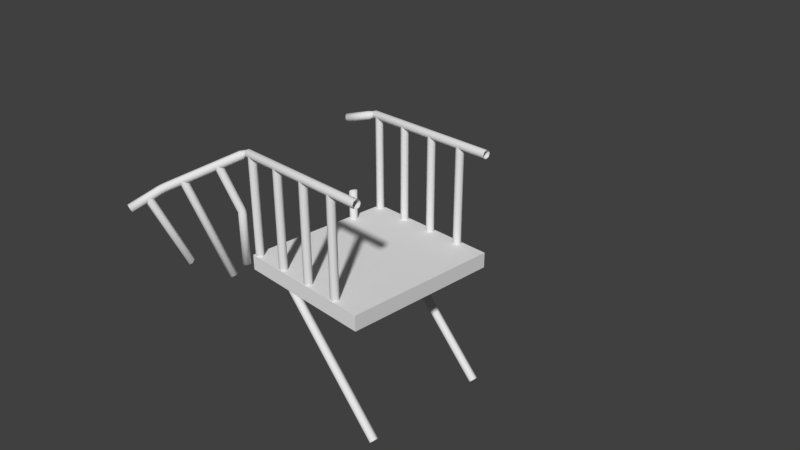 # Source: BrokenSmallBalcony.blend  (saved by Blender 2.78.0; exported with 4.5.12 LTS)
import bpy
from mathutils import Matrix  # noqa: F401  (used for matrix-valued properties, if any)

bpy.ops.wm.read_factory_settings(use_empty=True)
scene = bpy.context.scene
scene.name = 'Scene'

# ---- collections
col_collection_1 = bpy.data.collections.new('Collection 1'); scene.collection.children.link(col_collection_1)

# ---- materials (node trees are filled in below, after node groups)
mat_material = bpy.data.materials.new('Material')
mat_material.alpha_threshold = 0.0
mat_material.use_transparent_shadow = False
mat_material.roughness = 0.5
mat_material.line_color = (0.0, 0.0, 0.0, 1.0)

# ---- material node trees

# ---- world
world_world = bpy.data.worlds.new('World'); scene.world = world_world
world_world.color = (0.05088, 0.05088, 0.05088)
world_world.use_sun_shadow = False
world_world.sun_shadow_jitter_overblur = 0.0
world_world.cycles.sampling_method = 'MANUAL'

# ---- cameras
cam_camera = bpy.data.cameras.new('Camera')
cam_camera.clip_end = 100.0
cam_camera.lens = 35.0
cam_camera.sensor_width = 32.0
cam_camera.sensor_height = 18.0
cam_camera.ortho_scale = 7.314
cam_camera.dof.focus_distance = 0.0
cam_camera.dof.aperture_fstop = 128.0

# ---- meshes
me_cube = bpy.data.meshes.new('Cube')
me_cube.from_pydata([(1.0, 1.1, -0.2135), (1.0, -1.1, -0.2135), (-1.0, -1.1, -0.2135), (-1.0, 1.1, -0.2135), (1.0, 1.1, 0.0), (1.0, -1.1, 0.0), (-1.0, -1.1, 0.0), (-1.0, 1.1, 0.0), (1.071, 0.8434, -1.866), (-0.643, 0.8434, -0.1517), (1.041, 0.8612, -1.896), (-0.6732, 0.8612, -0.182), (1.028, 0.9039, -1.909), (-0.6858, 0.9039, -0.1945), (1.041, 0.9467, -1.896), (-0.6732, 0.9467, -0.182), (1.071, 0.9644, -1.866), (-0.643, 0.9644, -0.1517), (1.101, 0.9467, -1.836), (-0.6128, 0.9467, -0.1215), (1.114, 0.9039, -1.823), (-0.6002, 0.9039, -0.1089), (1.101, 0.8612, -1.836), (-0.6128, 0.8612, -0.1215), (1.071, -0.9721, -1.866), (-0.643, -0.9721, -0.1517), (1.041, -0.9544, -1.896), (-0.6732, -0.9544, -0.182), (1.028, -0.9117, -1.909), (-0.6858, -0.9117, -0.1945), (1.041, -0.8689, -1.896), (-0.6732, -0.8689, -0.182), (1.071, -0.8512, -1.866), (-0.643, -0.8512, -0.1517), (1.101, -0.8689, -1.836), (-0.6128, -0.8689, -0.1215), (1.114, -0.9117, -1.823), (-0.6002, -0.9117, -0.1089), (1.101, -0.9544, -1.836), (-0.6128, -0.9544, -0.1215), (0.067, 1.096, -0.008257), (0.067, 1.096, 1.375), (0.1069, 1.08, -0.008257), (0.1069, 1.08, 1.375), (0.1234, 1.04, -0.008257), (0.1234, 1.04, 1.375), (0.1069, 1.0, -0.008257), (0.1069, 1.0, 1.375), (0.067, 0.9836, -0.008257), (0.067, 0.9836, 1.375), (0.02714, 1.0, -0.008257), (0.02714, 1.0, 1.375), (0.01063, 1.04, -0.008257), (0.01063, 1.04, 1.375), (0.02714, 1.08, -0.008257), (0.02714, 1.08, 1.375), (0.567, 1.096, -0.008257), (0.567, 1.096, 1.375), (0.6069, 1.08, -0.008257), (0.6069, 1.08, 1.375), (0.6234, 1.04, -0.008257), (0.6234, 1.04, 1.375), (0.6069, 1.0, -0.008257), (0.6069, 1.0, 1.375), (0.567, 0.9836, -0.008257), (0.567, 0.9836, 1.375), (0.5271, 1.0, -0.008257), (0.5271, 1.0, 1.375), (0.5106, 1.04, -0.008257), (0.5106, 1.04, 1.375), (0.5271, 1.08, -0.008257), (0.5271, 1.08, 1.375), (-0.433, 1.096, -0.008257), (-0.433, 1.096, 1.375), (-0.3931, 1.08, -0.008257), (-0.3931, 1.08, 1.375), (-0.3766, 1.04, -0.008257), (-0.3766, 1.04, 1.375), (-0.3931, 1.0, -0.008257), (-0.3931, 1.0, 1.375), (-0.433, 0.9836, -0.008257), (-0.433, 0.9836, 1.375), (-0.4729, 1.0, -0.008257), (-0.4729, 1.0, 1.375), (-0.4894, 1.04, -0.008257), (-0.4894, 1.04, 1.375), (-0.4729, 1.08, -0.008257), (-0.4729, 1.08, 1.375), (-0.933, 1.096, -0.008257), (-0.933, 1.096, 1.375), (-0.8931, 1.08, -0.008257), (-0.8931, 1.08, 1.375), (-0.8766, 1.04, -0.008257), (-0.8766, 1.04, 1.375), (-0.8931, 1.0, -0.008257), (-0.8931, 1.0, 1.375), (-0.933, 0.9836, -0.008257), (-0.933, 0.9836, 1.375), (-0.9729, 1.0, -0.008257), (-0.9729, 1.0, 1.375), (-0.9894, 1.04, -0.008257), (-0.9894, 1.04, 1.375), (-0.9729, 1.08, -0.008257), (-0.9729, 1.08, 1.375), (0.067, -0.9837, -0.008257), (0.067, -0.9837, 1.375), (0.1069, -1.0, -0.008257), (0.1069, -1.0, 1.375), (0.1234, -1.04, -0.008257), (0.1234, -1.04, 1.375), (0.1069, -1.08, -0.008257), (0.1069, -1.08, 1.375), (0.067, -1.096, -0.008257), (0.067, -1.096, 1.375), (0.02714, -1.08, -0.008257), (0.02714, -1.08, 1.375), (0.01063, -1.04, -0.008257), (0.01063, -1.04, 1.375), (0.02714, -1.0, -0.008257), (0.02714, -1.0, 1.375), (0.567, -0.9837, -0.008257), (0.567, -0.9837, 1.375), (0.6069, -1.0, -0.008257), (0.6069, -1.0, 1.375), (0.6234, -1.04, -0.008257), (0.6234, -1.04, 1.375), (0.6069, -1.08, -0.008257), (0.6069, -1.08, 1.375), (0.567, -1.096, -0.008257), (0.567, -1.096, 1.375), (0.5271, -1.08, -0.008257), (0.5271, -1.08, 1.375), (0.5106, -1.04, -0.008257), (0.5106, -1.04, 1.375), (0.5271, -1.0, -0.008257), (0.5271, -1.0, 1.375), (-0.433, -0.9837, -0.008257), (-0.433, -0.9837, 1.375), (-0.3931, -1.0, -0.008257), (-0.3931, -1.0, 1.375), (-0.3766, -1.04, -0.008257), (-0.3766, -1.04, 1.375), (-0.3931, -1.08, -0.008257), (-0.3931, -1.08, 1.375), (-0.433, -1.096, -0.008257), (-0.433, -1.096, 1.375), (-0.4729, -1.08, -0.008257), (-0.4729, -1.08, 1.375), (-0.4894, -1.04, -0.008257), (-0.4894, -1.04, 1.375), (-0.4729, -1.0, -0.008257), (-0.4729, -1.0, 1.375), (-0.933, -0.9837, -0.008257), (-0.933, -0.9837, 1.375), (-0.8931, -1.0, -0.008257), (-0.8931, -1.0, 1.375), (-0.8766, -1.04, -0.008257), (-0.8766, -1.04, 1.375), (-0.8931, -1.08, -0.008257), (-0.8931, -1.08, 1.375), (-0.933, -1.096, -0.008257), (-0.933, -1.096, 1.375), (-0.9729, -1.08, -0.008257), (-0.9729, -1.08, 1.375), (-0.9894, -1.04, -0.008257), (-0.9894, -1.04, 1.375), (-0.9729, -1.0, -0.008257), (-0.9729, -1.0, 1.375), (1.004, -1.099, 1.377), (1.004, -1.082, 1.335), (1.004, -1.04, 1.318), (1.004, -0.9983, 1.335), (1.004, -0.981, 1.377), (1.004, -0.9983, 1.418), (1.004, -1.04, 1.436), (1.004, -1.082, 1.418), (-1.147, -1.301, -0.2547), (-1.661, -1.583, 0.9978), (-1.11, -1.287, -0.2366), (-1.624, -1.57, 1.016), (-1.073, -1.306, -0.2256), (-1.587, -1.589, 1.027), (-1.057, -1.346, -0.2282), (-1.571, -1.629, 1.024), (-1.072, -1.384, -0.2428), (-1.586, -1.667, 1.01), (-1.109, -1.398, -0.261), (-1.623, -1.68, 0.9916), (-1.146, -1.379, -0.272), (-1.66, -1.661, 0.9806), (-1.162, -1.339, -0.2694), (-1.676, -1.621, 0.9831), (-1.088, -1.132, -0.1142), (-1.337, -1.263, 1.203), (-1.047, -1.119, -0.1143), (-1.3, -1.25, 1.221), (-1.009, -1.138, -0.1143), (-1.263, -1.269, 1.232), (-0.9951, -1.179, -0.1143), (-1.247, -1.309, 1.23), (-1.015, -1.217, -0.1143), (-1.262, -1.347, 1.215), (-1.055, -1.231, -0.1142), (-1.299, -1.36, 1.197), (-1.094, -1.212, -0.1142), (-1.336, -1.341, 1.186), (-1.108, -1.171, -0.1142), (-1.352, -1.301, 1.189), (-1.528, -1.698, -0.05819), (-1.916, -1.976, 0.7854), (-1.502, -1.671, -0.03727), (-1.89, -1.948, 0.8063), (-1.463, -1.673, -0.01989), (-1.851, -1.95, 0.8237), (-1.433, -1.704, -0.01624), (-1.821, -1.981, 0.8274), (-1.421, -1.739, -0.04732), (-1.818, -2.023, 0.8151), (-1.447, -1.766, -0.06824), (-1.844, -2.05, 0.7942), (-1.486, -1.764, -0.08562), (-1.883, -2.048, 0.7768), (-1.525, -1.74, -0.0704), (-1.913, -2.017, 0.7732), (-1.767, -1.876, 0.8887), (-1.765, -1.857, 0.8478), (-1.795, -1.834, 0.8218), (-1.838, -1.822, 0.8258), (-1.87, -1.827, 0.8576), (-1.871, -1.846, 0.8984), (-1.842, -1.868, 0.9245), (-1.799, -1.881, 0.9204), (-1.752, -1.824, 0.8619), (-1.779, -1.795, 0.8384), (-1.818, -1.774, 0.8462), (-1.847, -1.773, 0.8807), (-1.849, -1.791, 0.9218), (-1.822, -1.82, 0.9453), (-1.783, -1.841, 0.9375), (-1.754, -1.842, 0.903), (-1.72, -1.785, 0.884), (-1.741, -1.75, 0.864), (-1.775, -1.723, 0.8752), (-1.802, -1.719, 0.9112), (-1.806, -1.74, 0.9508), (-1.785, -1.774, 0.9708), (-1.751, -1.802, 0.9596), (-1.724, -1.806, 0.9236), (-1.89, -2.245, 0.7107), (-1.888, -2.226, 0.6698), (-1.917, -2.204, 0.6438), (-1.961, -2.192, 0.6478), (-1.992, -2.196, 0.6796), (-1.994, -2.216, 0.7205), (-1.965, -2.238, 0.7465), (-1.921, -2.25, 0.7425), (-1.003, -1.082, 1.335), (-1.003, -1.04, 1.318), (-1.003, -0.9983, 1.335), (-1.003, -0.981, 1.377), (-1.003, -0.9983, 1.418), (-1.003, -1.04, 1.436), (-1.003, -1.082, 1.418), (-1.003, -1.099, 1.377), (-1.017, -1.088, 1.375), (-1.016, -1.074, 1.345), (-1.027, -1.046, 1.333), (-1.042, -1.019, 1.345), (-1.052, -1.01, 1.375), (-1.052, -1.024, 1.405), (-1.042, -1.053, 1.417), (-1.027, -1.079, 1.405), (-1.033, -1.114, 1.363), (-1.03, -1.095, 1.329), (-1.048, -1.065, 1.312), (-1.078, -1.042, 1.321), (-1.101, -1.038, 1.353), (-1.105, -1.056, 1.387), (-1.087, -1.086, 1.405), (-1.057, -1.11, 1.395), (-1.045, -1.136, 1.354), (-1.041, -1.115, 1.314), (-1.062, -1.08, 1.294), (-1.096, -1.053, 1.305), (-1.123, -1.048, 1.341), (-1.127, -1.07, 1.381), (-1.106, -1.104, 1.401), (-1.072, -1.132, 1.39), (-1.011, -1.078, 1.341), (-1.016, -1.043, 1.327), (-1.023, -1.01, 1.341), (-1.027, -0.9968, 1.376), (-1.027, -1.012, 1.411), (-1.023, -1.046, 1.425), (-1.016, -1.08, 1.411), (-1.011, -1.093, 1.376), (-1.098, -1.133, 0.6213), (-1.06, -1.118, 0.6315), (-1.023, -1.136, 0.6384), (-1.008, -1.175, 0.6379), (-1.024, -1.212, 0.6304), (-1.062, -1.226, 0.6202), (-1.099, -1.209, 0.6134), (-1.114, -1.17, 0.6138), (-1.111, -1.139, 0.6548), (-1.075, -1.126, 0.6729), (-1.037, -1.145, 0.6839), (-1.022, -1.185, 0.6813), (-1.037, -1.223, 0.6667), (-1.073, -1.236, 0.6486), (-1.111, -1.217, 0.6376), (-1.126, -1.177, 0.6402), (-1.046, -1.118, 0.5958), (-1.008, -1.138, 0.5958), (-0.9942, -1.178, 0.5958), (-1.014, -1.217, 0.5958), (-1.055, -1.231, 0.5959), (-1.093, -1.211, 0.5959), (-1.107, -1.17, 0.5959), (-1.087, -1.132, 0.5959), (-1.464, -1.711, -0.07566), (-0.8931, 0.5001, -0.008257), (-0.8766, 0.54, 0.4309), (-0.8766, 0.54, -0.008257), (-0.8931, 0.5798, 0.4309), (-0.8931, 0.5798, -0.008257), (-0.933, 0.5964, 0.4185), (-0.933, 0.5964, -0.008257), (-0.8931, 0.5001, 0.4309), (-0.933, 0.4836, -0.008257), (-0.933, 0.4836, 0.4309), (-0.9729, 0.5001, -0.008257), (-0.9729, 0.5001, 0.4074), (-0.9894, 0.54, -0.008257), (-0.9894, 0.54, 0.4074), (-0.9729, 0.5798, -0.008257), (-0.9729, 0.5798, 0.4074), (-0.933, 0.54, 0.3906), (1.004, 0.9806, 1.377), (1.004, 0.9979, 1.335), (1.004, 1.04, 1.318), (1.004, 1.081, 1.335), (1.004, 1.099, 1.377), (1.004, 1.081, 1.418), (1.004, 1.04, 1.436), (1.004, 0.9979, 1.418), (-1.003, 0.9979, 1.335), (-1.003, 1.04, 1.318), (-1.003, 1.081, 1.335), (-1.003, 1.099, 1.377), (-1.003, 1.081, 1.418), (-1.003, 1.04, 1.436), (-1.003, 0.9979, 1.418), (-1.003, 0.9806, 1.377), (-1.029, 0.9472, 1.37), (-1.027, 0.9692, 1.335), (-1.038, 1.015, 1.319), (-1.056, 1.058, 1.333), (-1.07, 1.073, 1.368), (-1.072, 1.051, 1.404), (-1.061, 1.005, 1.419), (-1.043, 0.962, 1.405), (-1.048, 0.9287, 1.365), (-1.046, 0.9476, 1.324), (-1.059, 0.987, 1.306), (-1.079, 1.024, 1.322), (-1.096, 1.037, 1.362), (-1.098, 1.018, 1.403), (-1.085, 0.9784, 1.421), (-1.064, 0.9415, 1.405), (-1.011, 1.002, 1.341), (-1.016, 1.036, 1.327), (-1.023, 1.07, 1.341), (-1.027, 1.083, 1.376), (-1.027, 1.068, 1.411), (-1.023, 1.033, 1.425), (-1.016, 0.9998, 1.411), (-1.011, 0.9868, 1.376), (-1.354, 0.7918, 1.284), (-1.352, 0.8106, 1.243), (-1.365, 0.8501, 1.226), (-1.386, 0.887, 1.241), (-1.402, 0.8997, 1.282), (-1.404, 0.8808, 1.323), (-1.391, 0.8414, 1.34), (-1.371, 0.8045, 1.324)], [], [(0, 1, 2, 3), (4, 7, 6, 5), (0, 4, 5, 1), (1, 5, 6, 2), (2, 6, 7, 3), (4, 0, 3, 7), (8, 9, 11, 10), (10, 11, 13, 12), (12, 13, 15, 14), (14, 15, 17, 16), (16, 17, 19, 18), (18, 19, 21, 20), (24, 25, 27, 26), (20, 21, 23, 22), (22, 23, 9, 8), (26, 27, 29, 28), (28, 29, 31, 30), (30, 31, 33, 32), (32, 33, 35, 34), (34, 35, 37, 36), (36, 37, 39, 38), (38, 39, 25, 24), (40, 41, 43, 42), (42, 43, 45, 44), (44, 45, 47, 46), (46, 47, 49, 48), (48, 49, 51, 50), (50, 51, 53, 52), (52, 53, 55, 54), (54, 55, 41, 40), (56, 57, 59, 58), (58, 59, 61, 60), (60, 61, 63, 62), (62, 63, 65, 64), (64, 65, 67, 66), (66, 67, 69, 68), (68, 69, 71, 70), (70, 71, 57, 56), (72, 73, 75, 74), (74, 75, 77, 76), (76, 77, 79, 78), (78, 79, 81, 80), (80, 81, 83, 82), (82, 83, 85, 84), (84, 85, 87, 86), (86, 87, 73, 72), (88, 89, 91, 90), (90, 91, 93, 92), (92, 93, 95, 94), (94, 95, 97, 96), (96, 97, 99, 98), (98, 99, 101, 100), (100, 101, 103, 102), (102, 103, 89, 88), (104, 105, 107, 106), (106, 107, 109, 108), (108, 109, 111, 110), (110, 111, 113, 112), (112, 113, 115, 114), (114, 115, 117, 116), (116, 117, 119, 118), (118, 119, 105, 104), (120, 121, 123, 122), (122, 123, 125, 124), (124, 125, 127, 126), (126, 127, 129, 128), (128, 129, 131, 130), (130, 131, 133, 132), (132, 133, 135, 134), (134, 135, 121, 120), (136, 137, 139, 138), (138, 139, 141, 140), (140, 141, 143, 142), (142, 143, 145, 144), (144, 145, 147, 146), (146, 147, 149, 148), (148, 149, 151, 150), (150, 151, 137, 136), (152, 153, 155, 154), (154, 155, 157, 156), (156, 157, 159, 158), (158, 159, 161, 160), (160, 161, 163, 162), (162, 163, 165, 164), (164, 165, 167, 166), (166, 167, 153, 152), (255, 254, 253, 252, 251, 250, 249, 248), (176, 177, 179, 178), (178, 179, 181, 180), (180, 181, 183, 182), (182, 183, 185, 184), (184, 185, 187, 186), (186, 187, 189, 188), (188, 189, 191, 190), (190, 191, 177, 176), (304, 193, 195, 305), (305, 195, 197, 306), (306, 197, 199, 307), (307, 199, 201, 308), (308, 201, 203, 309), (309, 203, 205, 310), (310, 205, 207, 311), (311, 207, 193, 304), (208, 209, 211, 210), (210, 211, 213, 212), (212, 213, 215, 214), (214, 215, 217, 216), (216, 217, 219, 218), (218, 219, 221, 220), (378, 385, 384, 383, 382, 381, 380, 379), (220, 221, 223, 222), (222, 223, 209, 208), (238, 231, 224, 239), (237, 230, 231, 238), (236, 229, 230, 237), (235, 228, 229, 236), (234, 227, 228, 235), (233, 226, 227, 234), (232, 225, 226, 233), (239, 224, 225, 232), (247, 239, 232, 240), (240, 232, 233, 241), (241, 233, 234, 242), (242, 234, 235, 243), (243, 235, 236, 244), (244, 236, 237, 245), (245, 237, 238, 246), (246, 238, 239, 247), (287, 246, 247, 280), (286, 245, 246, 287), (285, 244, 245, 286), (284, 243, 244, 285), (283, 242, 243, 284), (282, 241, 242, 283), (281, 240, 241, 282), (280, 247, 240, 281), (231, 255, 248, 224), (230, 254, 255, 231), (229, 253, 254, 230), (228, 252, 253, 229), (227, 251, 252, 228), (226, 250, 251, 227), (225, 249, 250, 226), (224, 248, 249, 225), (168, 263, 256, 169), (169, 256, 257, 170), (170, 257, 258, 171), (171, 258, 259, 172), (172, 259, 260, 173), (173, 260, 261, 174), (174, 261, 262, 175), (175, 262, 263, 168), (295, 264, 265, 288), (288, 265, 266, 289), (289, 266, 267, 290), (290, 267, 268, 291), (291, 268, 269, 292), (292, 269, 270, 293), (293, 270, 271, 294), (294, 271, 264, 295), (264, 272, 273, 265), (265, 273, 274, 266), (266, 274, 275, 267), (267, 275, 276, 268), (268, 276, 277, 269), (269, 277, 278, 270), (270, 278, 279, 271), (271, 279, 272, 264), (272, 280, 281, 273), (273, 281, 282, 274), (274, 282, 283, 275), (275, 283, 284, 276), (276, 284, 285, 277), (277, 285, 286, 278), (278, 286, 287, 279), (279, 287, 280, 272), (262, 294, 295, 263), (261, 293, 294, 262), (260, 292, 293, 261), (259, 291, 292, 260), (258, 290, 291, 259), (257, 289, 290, 258), (256, 288, 289, 257), (263, 295, 288, 256), (318, 303, 296, 319), (317, 302, 303, 318), (316, 301, 302, 317), (315, 300, 301, 316), (314, 299, 300, 315), (313, 298, 299, 314), (312, 297, 298, 313), (319, 296, 297, 312), (303, 311, 304, 296), (302, 310, 311, 303), (301, 309, 310, 302), (300, 308, 309, 301), (299, 307, 308, 300), (298, 306, 307, 299), (297, 305, 306, 298), (296, 304, 305, 297), (192, 319, 312, 194), (194, 312, 313, 196), (196, 313, 314, 198), (198, 314, 315, 200), (200, 315, 316, 202), (202, 316, 317, 204), (204, 317, 318, 206), (206, 318, 319, 192), (192, 194, 196, 198, 200, 202, 204, 206), (176, 178, 180, 182, 184, 186, 188, 190), (212, 214, 320), (331, 332, 334, 333), (218, 220, 320), (214, 216, 320), (220, 222, 320), (210, 212, 320), (216, 218, 320), (222, 208, 320), (208, 210, 320), (329, 330, 332, 331), (321, 328, 330, 329), (323, 322, 328, 321), (325, 324, 322, 323), (327, 326, 324, 325), (332, 330, 337), (333, 334, 336, 335), (335, 336, 326, 327), (322, 324, 337), (324, 326, 337), (330, 328, 337), (336, 334, 337), (334, 332, 337), (328, 322, 337), (326, 336, 337), (338, 353, 346, 339), (339, 346, 347, 340), (340, 347, 348, 341), (341, 348, 349, 342), (342, 349, 350, 343), (343, 350, 351, 344), (344, 351, 352, 345), (345, 352, 353, 338), (355, 356, 371, 370), (356, 357, 372, 371), (357, 358, 373, 372), (358, 359, 374, 373), (359, 360, 375, 374), (360, 361, 376, 375), (361, 354, 377, 376), (354, 362, 363, 355), (355, 363, 364, 356), (356, 364, 365, 357), (357, 365, 366, 358), (358, 366, 367, 359), (359, 367, 368, 360), (360, 368, 369, 361), (361, 369, 362, 354), (352, 376, 377, 353), (351, 375, 376, 352), (350, 374, 375, 351), (349, 373, 374, 350), (348, 372, 373, 349), (347, 371, 372, 348), (346, 370, 371, 347), (353, 377, 370, 346), (362, 378, 379, 363), (363, 379, 380, 364), (364, 380, 381, 365), (365, 381, 382, 366), (366, 382, 383, 367), (367, 383, 384, 368), (368, 384, 385, 369), (369, 385, 378, 362), (377, 354, 355, 370)])
me_cube.polygons.foreach_set('use_smooth', [0, 0, 0, 0, 0, 0, 1, 1, 1, 1, 1, 1, 1, 1, 1, 1, 1, 1, 1, 1, 1, 1, 1, 1, 1, 1, 1, 1, 1, 1, 1, 1, 1, 1, 1, 1, 1, 1, 1, 1, 1, 1, 1, 1, 1, 1, 1, 1, 1, 1, 1, 1, 1, 1, 1, 1, 1, 1, 1, 1, 1, 1, 1, 1, 1, 1, 1, 1, 1, 1, 1, 1, 1, 1, 1, 1, 1, 1, 1, 1, 1, 1, 1, 1, 1, 1, 1, 1, 1, 1, 1, 1, 1, 1, 1, 1, 1, 1, 1, 1, 1, 1, 1, 1, 1, 1, 1, 1, 1, 0, 1, 1, 1, 1, 1, 1, 1, 1, 1, 1, 1, 1, 1, 1, 1, 1, 1, 1, 1, 1, 1, 1, 1, 1, 1, 1, 1, 1, 1, 1, 1, 1, 1, 1, 1, 1, 1, 1, 1, 1, 1, 1, 1, 1, 1, 1, 1, 1, 1, 1, 1, 1, 1, 1, 1, 1, 1, 1, 1, 1, 1, 1, 1, 1, 1, 1, 1, 1, 1, 1, 1, 1, 1, 1, 1, 1, 1, 1, 1, 1, 1, 1, 1, 1, 1, 1, 1, 1, 1, 1, 1, 1, 1, 1, 1, 1, 1, 1, 0, 0, 0, 1, 0, 0, 0, 0, 0, 0, 0, 1, 1, 1, 1, 1, 0, 1, 1, 0, 0, 0, 0, 0, 0, 0, 1, 1, 1, 1, 1, 1, 1, 1, 1, 1, 1, 1, 1, 1, 1, 1, 1, 1, 1, 1, 1, 1, 1, 1, 1, 1, 1, 1, 1, 1, 1, 1, 1, 1, 1, 1, 1, 1, 1, 1])
_uv = me_cube.uv_layers.new(name='UVMap')
_uv.uv.foreach_set('vector', [0.4747, 1.626e-07, 0.4747, 0.5, 0.0, 0.5, 1.556e-07, 0.0, 0.4747, 0.0, 0.9493, 2.709e-08, 0.9493, 0.5, 0.4747, 0.5, 0.05067, 1.0, 0.0, 1.0, 3.136e-08, 0.5, 0.05067, 0.5, 0.152, 0.9545, 0.1013, 0.9545, 0.1013, 0.5, 0.152, 0.5, 1.0, 0.5, 0.9493, 0.5, 0.9493, 8.128e-08, 1.0, 0.0, 0.05067, 0.5, 0.1013, 0.5, 0.1013, 0.9545, 0.05067, 0.9545, 0.743, 1.33e-05, 0.743, 0.6539, 0.7304, 0.6538, 0.7304, 0.0, 0.7304, 0.0, 0.7304, 0.6538, 0.7214, 0.655, 0.7214, 0.001166, 0.8084, 0.5971, 0.8084, 0.00191, 0.8208, 0.002994, 0.8208, 0.5982, 0.8208, 0.5982, 0.8208, 0.002994, 0.8313, 0.0, 0.8313, 0.5952, 0.743, 0.655, 0.743, 0.0, 0.7556, 4.751e-05, 0.7556, 0.655, 0.7556, 0.655, 0.7556, 4.751e-05, 0.7643, 0.001136, 0.7643, 0.6561, 0.7214, 1.336e-05, 0.7214, 0.6539, 0.7088, 0.6538, 0.7088, 0.0, 0.6998, 0.0007032, 0.6998, 0.6563, 0.6872, 0.6564, 0.6872, 0.0008641, 0.6872, 0.0008641, 0.6872, 0.6564, 0.6773, 0.6556, 0.6773, 0.0, 0.7088, 0.0, 0.7088, 0.6538, 0.6998, 0.655, 0.6998, 0.001166, 0.8084, 0.001085, 0.8084, 0.5963, 0.796, 0.5952, 0.796, 0.0, 0.796, 0.0, 0.796, 0.5952, 0.7855, 0.5982, 0.7855, 0.002994, 0.7855, 0.001136, 0.7855, 0.6561, 0.7729, 0.6561, 0.7729, 0.001088, 0.7729, 0.001088, 0.7729, 0.6561, 0.7643, 0.655, 0.7643, 0.0, 0.6773, 0.0007032, 0.6773, 0.6563, 0.6648, 0.6564, 0.6648, 0.0008642, 0.6648, 0.0008642, 0.6648, 0.6564, 0.6549, 0.6556, 0.6549, 0.0, 0.2097, 0.5864, 0.2097, 0.9577, 0.198, 0.9578, 0.198, 0.5865, 0.198, 0.5865, 0.198, 0.9578, 0.1901, 0.9592, 0.1901, 0.5879, 0.743, 0.976, 0.743, 0.6581, 0.7545, 0.6595, 0.7545, 0.9773, 0.7545, 0.9773, 0.7545, 0.6595, 0.7644, 0.6561, 0.7644, 0.9739, 0.8739, 0.8876, 0.8739, 0.5173, 0.8856, 0.5174, 0.8856, 0.8876, 0.8856, 0.8876, 0.8856, 0.5174, 0.8939, 0.5189, 0.8939, 0.8891, 0.4208, 0.7417, 0.4208, 0.3749, 0.4325, 0.3745, 0.4325, 0.7413, 0.4325, 0.7413, 0.4325, 0.3745, 0.4419, 0.376, 0.4419, 0.7428, 0.2541, 0.5864, 0.2541, 0.9577, 0.2424, 0.9578, 0.2424, 0.5865, 0.2424, 0.5865, 0.2424, 0.9578, 0.2345, 0.9592, 0.2345, 0.5879, 0.7426, 0.6564, 0.7426, 0.9742, 0.7311, 0.9728, 0.7311, 0.655, 0.7311, 0.655, 0.7311, 0.9728, 0.7212, 0.9762, 0.7212, 0.6584, 0.8539, 0.8876, 0.8539, 0.5173, 0.8656, 0.5174, 0.8656, 0.8876, 0.8656, 0.8876, 0.8656, 0.5174, 0.8739, 0.5189, 0.8739, 0.8891, 0.5442, 0.4265, 0.5442, 0.7933, 0.5326, 0.7937, 0.5326, 0.4269, 0.5326, 0.4269, 0.5326, 0.7937, 0.5231, 0.7921, 0.5231, 0.4253, 0.9356, 0.0, 0.9356, 0.3713, 0.9238, 0.3714, 0.9238, 9.579e-05, 0.9238, 9.579e-05, 0.9238, 0.3714, 0.9159, 0.3728, 0.9159, 0.001524, 0.9766, 0.001357, 0.9766, 0.3192, 0.9651, 0.3178, 0.9651, 0.0, 0.9651, 0.0, 0.9651, 0.3178, 0.9552, 0.3212, 0.9552, 0.003382, 0.5532, 0.8888, 0.5532, 0.5185, 0.565, 0.5186, 0.565, 0.8888, 0.565, 0.8888, 0.565, 0.5186, 0.5732, 0.5201, 0.5732, 0.8903, 0.334, 0.3707, 0.334, 0.7375, 0.3224, 0.7379, 0.3224, 0.3711, 0.3224, 0.3711, 0.3224, 0.7379, 0.3129, 0.7363, 0.3129, 0.3695, 0.8963, 0.3728, 0.8963, 0.001524, 0.908, 0.001428, 0.908, 0.3727, 0.908, 0.3727, 0.908, 0.001428, 0.9159, 0.0, 0.9159, 0.3713, 0.6549, 0.9763, 0.6549, 0.6585, 0.6664, 0.6598, 0.6664, 0.9776, 0.6664, 0.9776, 0.6664, 0.6598, 0.6763, 0.6564, 0.6763, 0.9743, 0.8313, 0.8871, 0.8313, 0.5169, 0.8431, 0.5169, 0.8431, 0.8871, 0.8431, 0.8871, 0.8431, 0.5169, 0.8513, 0.5184, 0.8513, 0.8886, 0.334, 0.7367, 0.334, 0.3699, 0.3456, 0.3695, 0.3456, 0.7363, 0.3456, 0.7363, 0.3456, 0.3695, 0.3551, 0.3711, 0.3551, 0.7379, 0.9531, 0.5173, 0.9531, 0.8886, 0.9414, 0.8887, 0.9414, 0.5174, 0.9414, 0.5174, 0.9414, 0.8887, 0.9335, 0.8901, 0.9335, 0.5189, 0.9745, 0.5187, 0.9745, 0.8365, 0.9631, 0.8352, 0.9631, 0.5173, 0.9631, 0.5173, 0.9631, 0.8352, 0.9531, 0.8385, 0.9531, 0.5207, 0.9139, 0.5189, 0.9139, 0.8891, 0.9021, 0.8891, 0.9021, 0.5188, 0.9021, 0.5188, 0.9021, 0.8891, 0.8939, 0.8876, 0.8939, 0.5173, 0.2752, 0.8158, 0.2752, 0.449, 0.2869, 0.4486, 0.2869, 0.8154, 0.2869, 0.8154, 0.2869, 0.4486, 0.2963, 0.4502, 0.2963, 0.817, 0.9552, 0.0, 0.9552, 0.3713, 0.9435, 0.3714, 0.9435, 9.577e-05, 0.9435, 9.577e-05, 0.9435, 0.3714, 0.9356, 0.3728, 0.9356, 0.001524, 0.7212, 0.6564, 0.7212, 0.9742, 0.7097, 0.9728, 0.7097, 0.655, 0.7097, 0.655, 0.7097, 0.9728, 0.6998, 0.9762, 0.6998, 0.6584, 0.8763, 0.3702, 0.8763, 0.0, 0.888, 2.248e-05, 0.888, 0.3702, 0.888, 0.3702, 0.888, 2.248e-05, 0.8963, 0.001533, 0.8963, 0.3718, 0.2541, 0.8158, 0.2541, 0.449, 0.2658, 0.4486, 0.2658, 0.8154, 0.2658, 0.8154, 0.2658, 0.4486, 0.2752, 0.4502, 0.2752, 0.817, 0.2294, 0.5864, 0.2294, 0.9577, 0.2176, 0.9578, 0.2176, 0.5865, 0.2176, 0.5865, 0.2176, 0.9578, 0.2097, 0.9592, 0.2097, 0.5879, 0.8069, 0.5996, 0.8069, 0.9174, 0.7954, 0.916, 0.7954, 0.5982, 0.7954, 0.5982, 0.7954, 0.916, 0.7855, 0.9194, 0.7855, 0.6016, 0.5732, 0.8888, 0.5732, 0.5185, 0.585, 0.5186, 0.585, 0.8888, 0.585, 0.8888, 0.585, 0.5186, 0.5932, 0.5201, 0.5932, 0.8903, 0.6434, 0.4577, 0.6434, 0.8245, 0.6318, 0.8249, 0.6318, 0.4581, 0.6318, 0.4581, 0.6318, 0.8249, 0.6223, 0.8234, 0.6223, 0.4565, 0.9139, 0.8901, 0.9139, 0.5189, 0.9256, 0.5188, 0.9256, 0.89, 0.9256, 0.89, 0.9256, 0.5188, 0.9335, 0.5173, 0.9335, 0.8886, 0.6773, 0.9763, 0.6773, 0.6585, 0.6888, 0.6598, 0.6888, 0.9776, 0.6888, 0.9776, 0.6888, 0.6598, 0.6987, 0.6564, 0.6987, 0.9743, 0.5932, 0.8861, 0.5932, 0.5159, 0.605, 0.5159, 0.605, 0.8862, 0.605, 0.8862, 0.605, 0.5159, 0.6132, 0.5174, 0.6132, 0.8877, 0.4631, 0.3756, 0.4631, 0.7424, 0.4514, 0.7428, 0.4514, 0.376, 0.4514, 0.376, 0.4514, 0.7428, 0.4419, 0.7413, 0.4419, 0.3745, 0.6512, 0.8334, 0.6512, 0.8456, 0.6427, 0.8545, 0.6308, 0.8547, 0.6223, 0.8462, 0.6223, 0.834, 0.6308, 0.8252, 0.6427, 0.8249, 0.4067, 0.7423, 0.4067, 0.3659, 0.4157, 0.3659, 0.4157, 0.7423, 0.3081, 0.4488, 0.3081, 0.82, 0.2963, 0.8199, 0.2963, 0.4486, 0.8084, 0.954, 0.8084, 0.5982, 0.8167, 0.6009, 0.8167, 0.9567, 0.8167, 0.9567, 0.8167, 0.6009, 0.8285, 0.6009, 0.8285, 0.9567, 0.3666, 0.7376, 0.3666, 0.3661, 0.3753, 0.3674, 0.3753, 0.7389, 0.3753, 0.7389, 0.3753, 0.3674, 0.387, 0.3673, 0.387, 0.7388, 0.387, 0.7388, 0.387, 0.3673, 0.395, 0.3659, 0.395, 0.7374, 0.395, 0.7423, 0.395, 0.3659, 0.4067, 0.3659, 0.4067, 0.7423, 0.3772, 0.2025, 0.4093, 0.3641, 0.4006, 0.3659, 0.3685, 0.2042, 0.4438, 0.2124, 0.4716, 0.3726, 0.46, 0.3745, 0.4322, 0.2143, 0.4716, 0.1524, 0.504, 0.0, 0.5116, 0.00438, 0.4791, 0.1568, 0.4791, 0.1568, 0.5116, 0.00438, 0.5231, 0.00683, 0.4906, 0.1592, 0.3154, 0.1611, 0.3385, 0.0, 0.3469, 0.002481, 0.3238, 0.1635, 0.3238, 0.1635, 0.3469, 0.002481, 0.3585, 0.004068, 0.3355, 0.1651, 0.3355, 0.1651, 0.3585, 0.004068, 0.3666, 0.003831, 0.3435, 0.1649, 0.3888, 0.2002, 0.4208, 0.3619, 0.4093, 0.3641, 0.3772, 0.2025, 0.9879, 3.201e-05, 0.9879, 0.2637, 0.9766, 0.2637, 0.9766, 1.284e-05, 0.9745, 0.7731, 0.9783, 0.5182, 0.9894, 0.5173, 0.9857, 0.7722, 0.9857, 0.7722, 0.9894, 0.5173, 1.0, 0.5188, 0.9962, 0.7737, 0.3564, 0.7449, 0.3564, 0.9941, 0.3455, 0.9926, 0.3455, 0.7379, 0.3455, 0.7379, 0.3455, 0.9926, 0.3346, 0.9941, 0.3346, 0.7394, 0.3346, 0.739, 0.3346, 0.9999, 0.3237, 0.9988, 0.3237, 0.7379, 0.2727, 0.8799, 0.2829, 0.8858, 0.2855, 0.8949, 0.2788, 0.9018, 0.2669, 0.9026, 0.2566, 0.8967, 0.2541, 0.8876, 0.2608, 0.8806, 0.3237, 0.7379, 0.3237, 0.9988, 0.3129, 1.0, 0.3129, 0.7448, 0.9982, 0.0, 0.9982, 0.2637, 0.9879, 0.2637, 0.9879, 3.201e-05, 0.5231, 0.1275, 0.5243, 0.115, 0.5364, 0.117, 0.5354, 0.1274, 0.1044, 0.1067, 0.1135, 0.09473, 0.12, 0.1025, 0.1124, 0.1121, 0.0935, 0.1011, 0.1037, 0.08753, 0.1135, 0.09473, 0.1044, 0.1067, 0.6337, 0.3234, 0.6339, 0.3406, 0.6226, 0.3411, 0.6223, 0.3238, 0.6451, 0.324, 0.6452, 0.3392, 0.6339, 0.3406, 0.6337, 0.3234, 0.2654, 0.3232, 0.2683, 0.335, 0.2577, 0.3392, 0.2541, 0.3246, 0.2768, 0.3227, 0.2795, 0.3326, 0.2683, 0.335, 0.2654, 0.3232, 0.5354, 0.1274, 0.5364, 0.117, 0.5455, 0.1185, 0.5445, 0.1288, 0.5359, 0.1409, 0.5354, 0.1274, 0.5445, 0.1288, 0.5451, 0.1432, 0.2773, 0.3077, 0.2768, 0.3227, 0.2654, 0.3232, 0.2659, 0.3059, 0.2659, 0.3059, 0.2654, 0.3232, 0.2541, 0.3246, 0.2547, 0.3049, 0.6452, 0.3048, 0.6451, 0.324, 0.6337, 0.3234, 0.6339, 0.3032, 0.6339, 0.3032, 0.6337, 0.3234, 0.6223, 0.3238, 0.6225, 0.3045, 0.0862, 0.1193, 0.0935, 0.1011, 0.1044, 0.1067, 0.09796, 0.1227, 0.09796, 0.1227, 0.1044, 0.1067, 0.1124, 0.1121, 0.1069, 0.126, 0.5236, 0.1419, 0.5231, 0.1275, 0.5354, 0.1274, 0.5359, 0.1409, 0.5426, 0.407, 0.5236, 0.1419, 0.5359, 0.1409, 0.5549, 0.406, 0.01666, 0.3949, 0.09796, 0.1227, 0.1069, 0.126, 0.02563, 0.3982, 0.004896, 0.3915, 0.0862, 0.1193, 0.09796, 0.1227, 0.01666, 0.3949, 0.6364, 0.03241, 0.6339, 0.3032, 0.6225, 0.3045, 0.625, 0.03375, 0.6477, 0.03399, 0.6452, 0.3048, 0.6339, 0.3032, 0.6364, 0.03241, 0.3015, 0.0245, 0.2659, 0.3059, 0.2547, 0.3049, 0.2903, 0.02357, 0.3129, 0.02634, 0.2773, 0.3077, 0.2659, 0.3059, 0.3015, 0.0245, 0.5549, 0.406, 0.5359, 0.1409, 0.5451, 0.1432, 0.5641, 0.4083, 0.5243, 0.115, 0.5429, 0.0, 0.555, 0.001952, 0.5364, 0.117, 0.1135, 0.09473, 0.1836, 0.0072, 0.1901, 0.01493, 0.12, 0.1025, 0.1037, 0.08753, 0.1738, 0.0, 0.1836, 0.0072, 0.1135, 0.09473, 0.6339, 0.3406, 0.6436, 0.4561, 0.6322, 0.4565, 0.6226, 0.3411, 0.6452, 0.3392, 0.6549, 0.4547, 0.6436, 0.4561, 0.6339, 0.3406, 0.2683, 0.335, 0.3018, 0.4444, 0.2911, 0.4486, 0.2577, 0.3392, 0.2795, 0.3326, 0.3129, 0.442, 0.3018, 0.4444, 0.2683, 0.335, 0.5364, 0.117, 0.555, 0.001952, 0.5641, 0.00344, 0.5455, 0.1185, 0.5811, 0.5185, 0.5744, 0.01057, 0.5864, 0.009526, 0.5932, 0.5175, 0.8539, 0.0, 0.8539, 0.5149, 0.8432, 0.5169, 0.8432, 0.002032, 0.8432, 0.002032, 0.8432, 0.5169, 0.8313, 0.5158, 0.8313, 0.0009546, 0.8763, 0.0, 0.8763, 0.5151, 0.8659, 0.5173, 0.8659, 0.002191, 0.8659, 0.002191, 0.8659, 0.5173, 0.8539, 0.5165, 0.8539, 0.00131, 0.1692, 0.8733, 0.0, 0.4309, 0.01161, 0.4285, 0.1808, 0.8709, 0.1808, 0.8709, 0.01161, 0.4285, 0.02088, 0.422, 0.1901, 0.8644, 0.5709, 0.5162, 0.5641, 0.008211, 0.5744, 0.01057, 0.5811, 0.5185, 0.5749, 0.007919, 0.5753, 0.006127, 0.584, 0.005266, 0.585, 0.006992, 0.585, 0.006992, 0.584, 0.005266, 0.5887, 0.0, 0.5906, 0.00263, 0.3056, 0.006879, 0.3042, 0.008628, 0.2971, 0.004624, 0.299, 0.0, 0.6489, 0.0125, 0.6454, 0.01631, 0.6375, 0.01246, 0.6406, 0.006597, 0.6406, 0.006597, 0.6375, 0.01246, 0.6293, 0.01267, 0.6311, 0.006565, 0.0008466, 0.4232, 0.001371, 0.4157, 0.01027, 0.4164, 0.01084, 0.4223, 0.01084, 0.4223, 0.01027, 0.4164, 0.01735, 0.4154, 0.01881, 0.4185, 0.5662, 0.004869, 0.5677, 0.002078, 0.5753, 0.006127, 0.5749, 0.007919, 0.5549, 0.4219, 0.5547, 0.4131, 0.5627, 0.4152, 0.5613, 0.4229, 0.312, 0.01171, 0.3123, 0.01949, 0.3024, 0.01789, 0.3042, 0.008628, 0.3042, 0.008628, 0.3024, 0.01789, 0.2927, 0.01708, 0.2971, 0.004624, 0.6454, 0.01631, 0.6463, 0.02788, 0.6364, 0.02651, 0.6375, 0.01246, 0.6375, 0.01246, 0.6364, 0.02651, 0.6265, 0.02767, 0.6293, 0.01267, 0.001371, 0.4157, 0.003836, 0.3985, 0.01407, 0.4015, 0.01027, 0.4164, 0.01027, 0.4164, 0.01407, 0.4015, 0.02187, 0.4043, 0.01735, 0.4154, 0.5467, 0.4253, 0.544, 0.414, 0.5547, 0.4131, 0.5549, 0.4219, 0.5547, 0.4131, 0.5549, 0.406, 0.5641, 0.4083, 0.5627, 0.4152, 0.3123, 0.01949, 0.3129, 0.02634, 0.3015, 0.0245, 0.3024, 0.01789, 0.3024, 0.01789, 0.3015, 0.0245, 0.2903, 0.02357, 0.2927, 0.01708, 0.6463, 0.02788, 0.6477, 0.03399, 0.6364, 0.03241, 0.6364, 0.02651, 0.6364, 0.02651, 0.6364, 0.03241, 0.625, 0.03375, 0.6265, 0.02767, 0.003836, 0.3985, 0.004896, 0.3915, 0.01666, 0.3949, 0.01407, 0.4015, 0.01407, 0.4015, 0.01666, 0.3949, 0.02563, 0.3982, 0.02187, 0.4043, 0.544, 0.414, 0.5426, 0.407, 0.5549, 0.406, 0.5547, 0.4131, 0.5641, 0.008211, 0.5662, 0.004869, 0.5749, 0.007919, 0.5744, 0.01057, 0.01161, 0.4285, 0.01084, 0.4223, 0.01881, 0.4185, 0.02088, 0.422, 0.0, 0.4309, 0.0008466, 0.4232, 0.01084, 0.4223, 0.01161, 0.4285, 0.6438, 0.0002411, 0.6406, 0.006597, 0.6311, 0.006565, 0.6325, 0.0, 0.6531, 0.008343, 0.6489, 0.0125, 0.6406, 0.006597, 0.6438, 0.0002411, 0.6549, 0.01956, 0.6512, 0.02082, 0.6489, 0.0125, 0.6531, 0.008343, 0.5864, 0.009526, 0.585, 0.006992, 0.5906, 0.00263, 0.5932, 0.005686, 0.5744, 0.01057, 0.5749, 0.007919, 0.585, 0.006992, 0.5864, 0.009526, 0.3867, 0.1871, 0.3868, 0.1923, 0.3755, 0.1926, 0.3751, 0.1852, 0.3333, 0.1773, 0.3344, 0.1724, 0.3422, 0.1727, 0.341, 0.1779, 0.3216, 0.1787, 0.323, 0.172, 0.3344, 0.1724, 0.3333, 0.1773, 0.4896, 0.1784, 0.4882, 0.1688, 0.4969, 0.166, 0.4981, 0.1728, 0.478, 0.1798, 0.4769, 0.1681, 0.4882, 0.1688, 0.4896, 0.1784, 0.4282, 0.1892, 0.4309, 0.2012, 0.4234, 0.2016, 0.4208, 0.1899, 0.4398, 0.1904, 0.4422, 0.2005, 0.4309, 0.2012, 0.4282, 0.1892, 0.3751, 0.1852, 0.3755, 0.1926, 0.3668, 0.1922, 0.3666, 0.1818, 0.3868, 0.1923, 0.3888, 0.2002, 0.3772, 0.2025, 0.3755, 0.1926, 0.3344, 0.1724, 0.3355, 0.1651, 0.3435, 0.1649, 0.3422, 0.1727, 0.323, 0.172, 0.3238, 0.1635, 0.3355, 0.1651, 0.3344, 0.1724, 0.3149, 0.1717, 0.3154, 0.1611, 0.3238, 0.1635, 0.323, 0.172, 0.4769, 0.1681, 0.4791, 0.1568, 0.4906, 0.1592, 0.4882, 0.1688, 0.4309, 0.2012, 0.4322, 0.2143, 0.4244, 0.2141, 0.4234, 0.2016, 0.4422, 0.2005, 0.4438, 0.2124, 0.4322, 0.2143, 0.4309, 0.2012, 0.3755, 0.1926, 0.3772, 0.2025, 0.3685, 0.2042, 0.3668, 0.1922, 0.4716, 0.003431, 0.4489, 0.1926, 0.4398, 0.1904, 0.4625, 0.001148, 0.4625, 0.001148, 0.4398, 0.1904, 0.4282, 0.1892, 0.4509, 0.0, 0.4509, 0.0, 0.4282, 0.1892, 0.4208, 0.1899, 0.4435, 0.0006589, 0.5115, 0.3395, 0.478, 0.1798, 0.4896, 0.1784, 0.5231, 0.338, 0.3385, 0.3695, 0.3129, 0.1812, 0.3216, 0.1787, 0.3472, 0.367, 0.3472, 0.367, 0.3216, 0.1787, 0.3333, 0.1773, 0.3589, 0.3656, 0.3589, 0.3656, 0.3333, 0.1773, 0.341, 0.1779, 0.3666, 0.3662, 0.4208, 0.001912, 0.3867, 0.1871, 0.3751, 0.1852, 0.4093, 0.0, 0.6301, 0.8547, 0.6411, 0.8547, 0.6489, 0.8631, 0.6489, 0.8748, 0.6411, 0.8831, 0.6301, 0.8831, 0.6223, 0.8747, 0.6223, 0.863, 0.4408, 0.8477, 0.4491, 0.856, 0.4491, 0.8677, 0.4408, 0.876, 0.4291, 0.876, 0.4208, 0.8677, 0.4208, 0.856, 0.4291, 0.8477, 0.9857, 0.7722, 0.9962, 0.7737, 0.9846, 0.7859, 0.7762, 0.7737, 0.7762, 0.6624, 0.7844, 0.6639, 0.7844, 0.7752, 0.7729, 0.8031, 0.765, 0.7944, 0.78, 0.789, 0.9962, 0.7737, 1.0, 0.7823, 0.9846, 0.7859, 0.765, 0.7944, 0.7644, 0.783, 0.78, 0.789, 0.9745, 0.7731, 0.9857, 0.7722, 0.9846, 0.7859, 0.7845, 0.8037, 0.7729, 0.8031, 0.78, 0.789, 0.7644, 0.783, 0.7729, 0.7752, 0.78, 0.789, 0.7729, 0.7752, 0.7845, 0.7758, 0.78, 0.789, 0.7644, 0.7736, 0.7644, 0.6561, 0.7762, 0.6624, 0.7762, 0.7737, 0.8862, 0.4131, 0.8862, 0.514, 0.8763, 0.5173, 0.8763, 0.4164, 0.8977, 0.4144, 0.8977, 0.5153, 0.8862, 0.514, 0.8862, 0.4131, 0.4583, 0.7429, 0.4583, 0.8608, 0.4504, 0.8622, 0.4504, 0.7444, 0.47, 0.7428, 0.47, 0.8574, 0.4583, 0.8608, 0.4583, 0.7429, 0.3873, 0.8817, 0.3739, 0.8817, 0.3844, 0.8686, 0.4161, 0.7435, 0.4161, 0.8537, 0.4045, 0.8541, 0.4045, 0.7439, 0.4045, 0.7439, 0.4045, 0.8541, 0.395, 0.8555, 0.395, 0.7423, 0.3666, 0.8624, 0.3739, 0.8536, 0.3844, 0.8686, 0.3739, 0.8536, 0.3858, 0.8533, 0.3844, 0.8686, 0.3739, 0.8817, 0.3666, 0.874, 0.3844, 0.8686, 0.3569, 0.3758, 0.3666, 0.3695, 0.3666, 0.3833, 0.3945, 0.873, 0.3873, 0.8817, 0.3844, 0.8686, 0.3666, 0.874, 0.3666, 0.8624, 0.3844, 0.8686, 0.3858, 0.8533, 0.3945, 0.8613, 0.3844, 0.8686, 0.6103, 0.5159, 0.6035, 0.007943, 0.6155, 0.006896, 0.6223, 0.5149, 0.4941, 0.3395, 0.4941, 0.8543, 0.4834, 0.8563, 0.4834, 0.3415, 0.4834, 0.3415, 0.4834, 0.8563, 0.4716, 0.8553, 0.4716, 0.3404, 0.5165, 0.3395, 0.5165, 0.8546, 0.5062, 0.8568, 0.5062, 0.3416, 0.5062, 0.3416, 0.5062, 0.8568, 0.4941, 0.8559, 0.4941, 0.3408, 0.2316, 0.5855, 0.1901, 0.1139, 0.2019, 0.1147, 0.2434, 0.5864, 0.2434, 0.5864, 0.2019, 0.1147, 0.2126, 0.111, 0.2541, 0.5827, 0.6, 0.5136, 0.5932, 0.005581, 0.6035, 0.007943, 0.6103, 0.5159, 0.3694, 0.8398, 0.3822, 0.8413, 0.3845, 0.8494, 0.3754, 0.8478, 0.3822, 0.8413, 0.3947, 0.8436, 0.3933, 0.8533, 0.3845, 0.8494, 0.5487, 0.4745, 0.5442, 0.4653, 0.5543, 0.4648, 0.5562, 0.4738, 0.5442, 0.4653, 0.5463, 0.4548, 0.5562, 0.4548, 0.5543, 0.4648, 0.1963, 0.09465, 0.2095, 0.09779, 0.2029, 0.1085, 0.193, 0.1066, 0.4502, 0.7551, 0.4407, 0.7611, 0.443, 0.7487, 0.4504, 0.7428, 0.4407, 0.7611, 0.4297, 0.7614, 0.4331, 0.75, 0.443, 0.7487, 0.4297, 0.7614, 0.4286, 0.7684, 0.4208, 0.7632, 0.4235, 0.7556, 0.3694, 0.8398, 0.3666, 0.8319, 0.378, 0.8319, 0.3822, 0.8413, 0.3822, 0.8413, 0.378, 0.8319, 0.3893, 0.8332, 0.3947, 0.8436, 0.5245, 0.8821, 0.5231, 0.8705, 0.5348, 0.8727, 0.5347, 0.8849, 0.5347, 0.8849, 0.5348, 0.8727, 0.5458, 0.8694, 0.5442, 0.8807, 0.1963, 0.09465, 0.2048, 0.08734, 0.2163, 0.0914, 0.2095, 0.09779, 0.4502, 0.7551, 0.4504, 0.7648, 0.4408, 0.7691, 0.4407, 0.7611, 0.4407, 0.7611, 0.4408, 0.7691, 0.4286, 0.7684, 0.4297, 0.7614, 0.5932, 0.005581, 0.5953, 0.002239, 0.604, 0.005289, 0.6035, 0.007943, 0.2019, 0.1147, 0.2029, 0.1085, 0.2116, 0.107, 0.2126, 0.111, 0.1901, 0.1139, 0.193, 0.1066, 0.2029, 0.1085, 0.2019, 0.1147, 0.5442, 0.4455, 0.5512, 0.4444, 0.5567, 0.4522, 0.5505, 0.4548, 0.5455, 0.4333, 0.5512, 0.4342, 0.5512, 0.4444, 0.5442, 0.4455, 0.5536, 0.4253, 0.5567, 0.4276, 0.5512, 0.4342, 0.5455, 0.4333, 0.6155, 0.006896, 0.6141, 0.004361, 0.6197, 0.0, 0.6223, 0.003056, 0.6035, 0.007943, 0.604, 0.005289, 0.6141, 0.004361, 0.6155, 0.006896, 0.2855, 0.817, 0.2727, 0.8799, 0.2608, 0.8806, 0.2735, 0.8177, 0.3666, 0.8319, 0.372, 0.7389, 0.3834, 0.739, 0.378, 0.8319, 0.378, 0.8319, 0.3834, 0.739, 0.3947, 0.7402, 0.3893, 0.8332, 0.5231, 0.8705, 0.5231, 0.7948, 0.5348, 0.797, 0.5348, 0.8727, 0.5348, 0.8727, 0.5348, 0.797, 0.5458, 0.7937, 0.5458, 0.8694, 0.2048, 0.08734, 0.2328, 0.0, 0.2443, 0.004062, 0.2163, 0.0914, 0.2163, 0.0914, 0.2443, 0.004062, 0.2541, 0.005557, 0.2261, 0.09289, 0.4408, 0.7691, 0.4412, 0.8477, 0.4289, 0.847, 0.4286, 0.7684, 0.4331, 0.75, 0.4297, 0.7614, 0.4235, 0.7556, 0.4266, 0.7461])
me_cube.materials.append(mat_material)
me_cube.use_remesh_preserve_volume = False
me_cube.use_remesh_preserve_attributes = False
me_cube.use_mirror_vertex_groups = False
me_cube.update()

# ---- objects
ob_cube = bpy.data.objects.new('Cube', me_cube)
ob_camera = bpy.data.objects.new('Camera', cam_camera)

# ---- transforms, parenting, visibility, modifiers, constraints
ob_cube.location = (0.0, 0.0, 0.0)
ob_cube.lock_rotations_4d = False
ob_cube.empty_display_type = 'ARROWS'
ob_cube.lineart.crease_threshold = 0.0
ob_camera.location = (7.481, -6.508, 5.344)
ob_camera.rotation_euler = (1.109, 0.0, 0.8149)
ob_camera.lock_rotations_4d = False
ob_camera.empty_display_type = 'ARROWS'
ob_camera.color = (0.0, 0.0, 0.0, 0.0)
ob_camera.display_type = 'WIRE'
ob_camera.lineart.crease_threshold = 0.0

# ---- collection membership
col_collection_1.objects.link(ob_cube)
col_collection_1.objects.link(ob_camera)

# ---- scene / render settings (as saved in the file)
scene.camera = ob_camera
scene.frame_start = 1; scene.frame_end = 250; scene.frame_set(1)
scene.render.engine = 'BLENDER_EEVEE_NEXT'
scene.render.resolution_percentage = 50
scene.render.dither_intensity = 0.0
scene.cycles.use_denoising = False
scene.cycles.samples = 128
scene.cycles.sampling_pattern = 'TABULATED_SOBOL'
scene.cycles.light_sampling_threshold = 0.0
scene.cycles.use_adaptive_sampling = False
scene.cycles.use_light_tree = False
scene.cycles.blur_glossy = 0.0
scene.cycles.sample_clamp_indirect = 0.0
scene.view_settings.view_transform = 'Standard'
bpy.context.view_layer.update()

# ---- added for rendering (the .blend has no usable light): sun
light_auto_sun = bpy.data.lights.new('AutoSun', 'SUN')
light_auto_sun.energy = 3.0
light_auto_sun.angle = 0.0523599
ob_auto_sun = bpy.data.objects.new('AutoSun', light_auto_sun)
scene.collection.objects.link(ob_auto_sun)
ob_auto_sun.rotation_euler = (0.872665, 0.174533, 0.523599)
bpy.context.view_layer.update()
